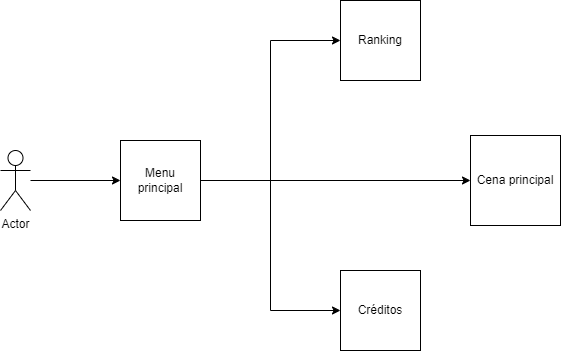

The diagram above was exported from draw.io. Its source (the exported page's mxGraphModel, read from the mxfile embedded in the PNG):
<mxGraphModel dx="1434" dy="746" grid="1" gridSize="10" guides="1" tooltips="1" connect="1" arrows="1" fold="1" page="1" pageScale="1" pageWidth="827" pageHeight="1169" math="0" shadow="0">
  <root>
    <mxCell id="0" />
    <mxCell id="1" parent="0" />
    <mxCell id="8BSpCZ0Tvzzgg2b9UI5z-8" style="edgeStyle=orthogonalEdgeStyle;rounded=0;orthogonalLoop=1;jettySize=auto;html=1;entryX=0;entryY=0.5;entryDx=0;entryDy=0;" edge="1" parent="1" source="8BSpCZ0Tvzzgg2b9UI5z-1" target="8BSpCZ0Tvzzgg2b9UI5z-2">
      <mxGeometry relative="1" as="geometry" />
    </mxCell>
    <mxCell id="8BSpCZ0Tvzzgg2b9UI5z-9" style="edgeStyle=orthogonalEdgeStyle;rounded=0;orthogonalLoop=1;jettySize=auto;html=1;entryX=0;entryY=0.5;entryDx=0;entryDy=0;" edge="1" parent="1" source="8BSpCZ0Tvzzgg2b9UI5z-1" target="8BSpCZ0Tvzzgg2b9UI5z-3">
      <mxGeometry relative="1" as="geometry" />
    </mxCell>
    <mxCell id="8BSpCZ0Tvzzgg2b9UI5z-10" style="edgeStyle=orthogonalEdgeStyle;rounded=0;orthogonalLoop=1;jettySize=auto;html=1;entryX=0;entryY=0.5;entryDx=0;entryDy=0;" edge="1" parent="1" source="8BSpCZ0Tvzzgg2b9UI5z-1" target="8BSpCZ0Tvzzgg2b9UI5z-4">
      <mxGeometry relative="1" as="geometry" />
    </mxCell>
    <mxCell id="8BSpCZ0Tvzzgg2b9UI5z-1" value="Menu principal" style="whiteSpace=wrap;html=1;aspect=fixed;" vertex="1" parent="1">
      <mxGeometry x="170" y="350" width="80" height="80" as="geometry" />
    </mxCell>
    <mxCell id="8BSpCZ0Tvzzgg2b9UI5z-2" value="Ranking" style="whiteSpace=wrap;html=1;aspect=fixed;" vertex="1" parent="1">
      <mxGeometry x="390" y="210" width="80" height="80" as="geometry" />
    </mxCell>
    <mxCell id="8BSpCZ0Tvzzgg2b9UI5z-3" value="Créditos" style="whiteSpace=wrap;html=1;aspect=fixed;" vertex="1" parent="1">
      <mxGeometry x="390" y="480" width="80" height="80" as="geometry" />
    </mxCell>
    <mxCell id="8BSpCZ0Tvzzgg2b9UI5z-4" value="Cena principal" style="whiteSpace=wrap;html=1;aspect=fixed;" vertex="1" parent="1">
      <mxGeometry x="520" y="345" width="90" height="90" as="geometry" />
    </mxCell>
    <mxCell id="8BSpCZ0Tvzzgg2b9UI5z-12" style="edgeStyle=orthogonalEdgeStyle;rounded=0;orthogonalLoop=1;jettySize=auto;html=1;entryX=0;entryY=0.5;entryDx=0;entryDy=0;" edge="1" parent="1" source="8BSpCZ0Tvzzgg2b9UI5z-11" target="8BSpCZ0Tvzzgg2b9UI5z-1">
      <mxGeometry relative="1" as="geometry" />
    </mxCell>
    <mxCell id="8BSpCZ0Tvzzgg2b9UI5z-11" value="Actor" style="shape=umlActor;verticalLabelPosition=bottom;verticalAlign=top;html=1;outlineConnect=0;" vertex="1" parent="1">
      <mxGeometry x="50" y="360" width="30" height="60" as="geometry" />
    </mxCell>
  </root>
</mxGraphModel>